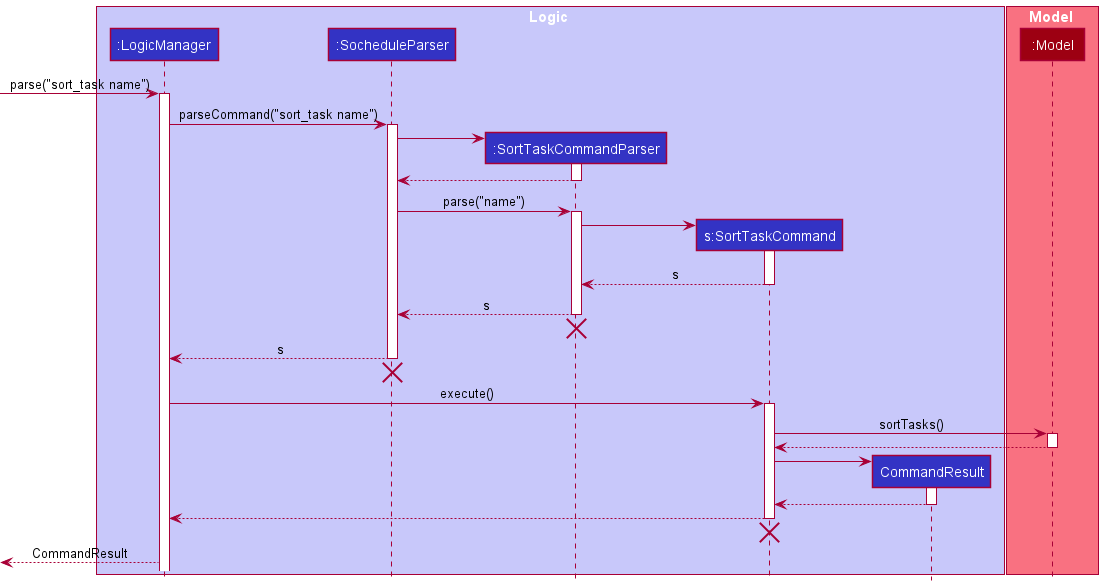

The diagram above was rendered by PlantUML. Its source (embedded in the PNG):
@startuml
!include style.puml

box Logic LOGIC_COLOR_T1
participant ":LogicManager" as LogicManager LOGIC_COLOR
participant ":SocheduleParser" as SocheduleParser LOGIC_COLOR
participant ":SortTaskCommandParser" as SortTaskCommandParser LOGIC_COLOR
participant "s:SortTaskCommand" as SortTaskCommand LOGIC_COLOR
participant "CommandResult" as CommandResult LOGIC_COLOR
end box

box Model MODEL_COLOR_T1
participant ":Model" as Model MODEL_COLOR
end box

[-> LogicManager : parse("sort_task name")
activate LogicManager

LogicManager -> SocheduleParser : parseCommand("sort_task name")
activate SocheduleParser

create SortTaskCommandParser
SocheduleParser -> SortTaskCommandParser
activate SortTaskCommandParser
SocheduleParser <-- SortTaskCommandParser
deactivate SortTaskCommandParser

SocheduleParser -> SortTaskCommandParser: parse("name")
activate SortTaskCommandParser

create SortTaskCommand
SortTaskCommandParser -> SortTaskCommand
activate SortTaskCommand
SortTaskCommandParser <--SortTaskCommand : s
deactivate SortTaskCommand

SocheduleParser <--SortTaskCommandParser : s
deactivate SortTaskCommandParser
'Hidden arrow to position the destroy marker below the end of the activation bar.
SortTaskCommandParser -[hidden]->[
destroy SortTaskCommandParser

LogicManager <-- SocheduleParser : s
deactivate SocheduleParser
'Hidden arrow to position the destroy marker below the end of the activation bar.
SocheduleParser -[hidden]->[
destroy SocheduleParser

LogicManager -> SortTaskCommand : execute()
activate SortTaskCommand

SortTaskCommand -> Model : sortTasks()
activate Model
SortTaskCommand <-- Model
deactivate Model

create CommandResult
SortTaskCommand -> CommandResult
activate CommandResult
SortTaskCommand <-- CommandResult
deactivate CommandResult

LogicManager <-- SortTaskCommand
deactivate SortTaskCommand
'Hidden arrow to position the destroy marker below the end of the activation bar.
SortTaskCommand -[hidden]->[
destroy SortTaskCommand

[<-- LogicManager : CommandResult
@enduml